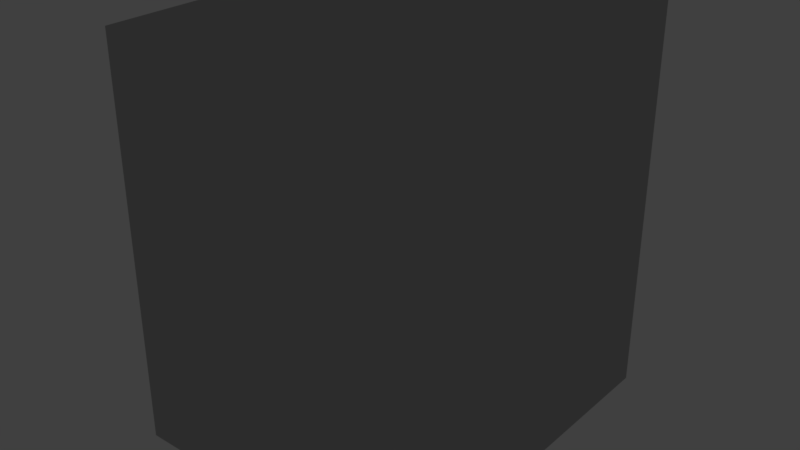 # Source: s02_90degbend_helper_aa.blend  (saved by Blender 2.78.0; exported with 4.5.12 LTS)
import bpy
from mathutils import Matrix  # noqa: F401  (used for matrix-valued properties, if any)

bpy.ops.wm.read_factory_settings(use_empty=True)
scene = bpy.context.scene
scene.name = 'Scene'

# ---- collections
col_collection_1 = bpy.data.collections.new('Collection 1'); scene.collection.children.link(col_collection_1)

# ---- materials (node trees are filled in below, after node groups)
mat_lambert2 = bpy.data.materials.new('lambert2')
mat_lambert2.alpha_threshold = 0.0
mat_lambert2.use_transparent_shadow = False
mat_lambert2.diffuse_color = (0.5, 0.5, 0.5, 1.0)
mat_lambert2.specular_color = (0.25, 0.25, 0.25)
mat_lambert2.roughness = 0.5
mat_lambert1 = bpy.data.materials.new('lambert1')
mat_lambert1.alpha_threshold = 0.0
mat_lambert1.use_transparent_shadow = False
mat_lambert1.diffuse_color = (0.5, 0.5, 0.5, 1.0)
mat_lambert1.roughness = 0.5

# ---- material node trees

# ---- world
world_world = bpy.data.worlds.new('World'); scene.world = world_world
world_world.color = (0.05088, 0.05088, 0.05088)
world_world.use_sun_shadow = False
world_world.sun_shadow_jitter_overblur = 0.0
world_world.cycles.sampling_method = 'MANUAL'

# ---- cameras
cam_wpend = bpy.data.cameras.new('WPEnd')
cam_wpend.clip_end = 6000.0
cam_wpend.lens = 35.0
cam_wpend.sensor_width = 36.0
cam_wpend.sensor_height = 24.0
cam_wpend.ortho_scale = 1.0
cam_wpend.dof.focus_distance = 0.0
cam_wpend.dof.aperture_fstop = 128.0
cam_wpend.dof.aperture_blades = 6

# ---- lights
light_pl1 = bpy.data.lights.new('PL1', 'POINT')
light_pl1.color = (0.0, 0.0, 1.0)
light_pl1.transmission_factor = 0.0
light_pl1.energy = 50.0
light_pl1.shadow_buffer_clip_start = 0.5
light_pl1.shadow_soft_size = 0.1
light_pl1.shadow_maximum_resolution = 0.006
light_pl1.use_absolute_resolution = True
light_pl0 = bpy.data.lights.new('PL0', 'POINT')
light_pl0.color = (1.0, 0.0, 0.0)
light_pl0.transmission_factor = 0.0
light_pl0.energy = 50.0
light_pl0.shadow_buffer_clip_start = 0.5
light_pl0.shadow_soft_size = 0.1
light_pl0.shadow_maximum_resolution = 0.006
light_pl0.use_absolute_resolution = True

# ---- meshes
me_cm = bpy.data.meshes.new('CM')
me_cm.from_pydata([(-19.0, -1.227e-05, 4.982e-05), (-18.07, 5.871, 4.783e-05), (-15.37, 11.17, 4.587e-05), (-11.17, 15.37, 4.413e-05), (-5.871, 18.07, 4.279e-05), (-1.831e-06, 19.0, 4.197e-05), (5.871, 18.07, 4.176e-05), (11.17, 15.37, 4.218e-05), (15.37, 11.17, 4.318e-05), (18.07, 5.871, 4.467e-05), (19.0, -1.044e-05, 4.65e-05), (18.07, -5.871, 4.849e-05), (15.37, -11.17, 5.046e-05), (11.17, -15.37, 5.219e-05), (5.871, -18.07, 5.354e-05), (1.831e-06, -19.0, 5.435e-05), (-5.871, -18.07, 5.456e-05), (-11.17, -15.37, 5.415e-05), (-15.37, -11.17, 5.314e-05), (-18.07, -5.871, 5.165e-05), (5.871, -18.07, 2.0), (2.006e-06, -19.0, 2.0), (-5.871, -18.07, 2.0), (-11.17, -15.37, 2.0), (-15.37, -11.17, 2.0), (-18.07, -5.871, 2.0), (-19.0, -1.162e-05, 2.0), (-18.07, 5.871, 2.0), (-15.37, 11.17, 2.0), (-11.17, 15.37, 2.0), (-5.871, 18.07, 2.0), (-1.656e-06, 19.0, 2.0), (5.871, 18.07, 2.0), (11.17, 15.37, 2.0), (15.37, 11.17, 2.0), (18.07, 5.871, 2.0), (19.0, -9.791e-06, 2.0), (18.07, -5.871, 2.0), (15.37, -11.17, 2.0), (11.17, -15.37, 2.0), (-19.0, 30.86, 32.02), (-18.07, 30.86, 26.14), (-15.37, 30.86, 20.85), (-11.17, 30.86, 16.64), (-5.871, 30.86, 13.95), (-6.932e-07, 30.86, 13.02), (5.871, 30.86, 13.95), (11.17, 30.86, 16.64), (15.37, 30.86, 20.85), (18.07, 30.86, 26.14), (19.0, 30.86, 32.02), (18.07, 30.86, 37.89), (15.37, 30.86, 43.18), (11.17, 30.86, 47.39), (5.871, 30.86, 50.09), (6.291e-06, 30.86, 51.02), (-5.871, 30.86, 50.09), (-11.17, 30.86, 47.39), (-15.37, 30.86, 43.18), (-18.07, 30.86, 37.89), (-19.0, 32.85, 32.02), (-18.07, 32.85, 26.14), (-15.37, 32.85, 20.85), (-11.17, 32.85, 16.64), (-5.871, 32.85, 13.95), (-6.932e-07, 32.85, 13.02), (5.871, 32.85, 13.95), (11.17, 32.85, 16.64), (15.37, 32.85, 20.85), (18.07, 32.85, 26.14), (19.0, 32.85, 32.02), (18.07, 32.85, 37.89), (15.37, 32.85, 43.18), (11.17, 32.85, 47.39), (5.871, 32.85, 50.09), (6.291e-06, 32.85, 51.02), (-5.871, 32.85, 50.09), (-11.17, 32.85, 47.39), (-15.37, 32.85, 43.18), (-18.07, 32.85, 37.89), (5.871, 19.01, 6.65), (11.17, 16.53, 7.7), (15.37, 12.65, 9.336), (18.07, 7.775, 11.4), (19.0, 2.367, 13.68), (18.07, -3.041, 15.97), (15.37, -7.92, 18.03), (11.17, -11.79, 19.67), (5.871, -14.28, 20.72), (3.674e-06, -15.13, 21.08), (-5.871, -14.28, 20.72), (-11.17, -11.79, 19.67), (-15.37, -7.92, 18.03), (-18.07, -3.041, 15.97), (-19.0, 2.367, 13.68), (-18.07, 7.775, 11.4), (-15.37, 12.65, 9.336), (-11.17, 16.53, 7.7), (-5.871, 19.01, 6.65), (-1.281e-06, 19.87, 6.288), (5.871, 21.69, 10.57), (11.17, 19.81, 12.5), (15.37, 16.88, 15.52), (18.07, 13.19, 19.31), (19.0, 9.095, 23.52), (18.07, 5.002, 27.73), (15.37, 1.311, 31.53), (11.17, -1.619, 34.55), (5.871, -3.5, 36.48), (5.079e-06, -4.148, 37.15), (-5.871, -3.5, 36.48), (-11.17, -1.619, 34.55), (-15.37, 1.311, 31.53), (-18.07, 5.002, 27.73), (-19.0, 9.095, 23.52), (-18.07, 13.19, 19.31), (-15.37, 16.88, 15.52), (-11.17, 19.81, 12.5), (-5.871, 21.69, 10.57), (-9.657e-07, 22.34, 9.899), (5.871, 25.68, 13.13), (11.17, 24.7, 15.65), (15.37, 23.18, 19.56), (18.07, 21.25, 24.5), (19.0, 19.12, 29.97), (18.07, 16.99, 35.44), (15.37, 15.07, 40.38), (11.17, 13.54, 44.29), (5.871, 12.56, 46.81), (5.999e-06, 12.23, 47.67), (-5.871, 12.56, 46.81), (-11.17, 13.54, 44.29), (-15.37, 15.07, 40.38), (-18.07, 16.99, 35.44), (-19.0, 19.12, 29.97), (-18.07, 21.25, 24.5), (-15.37, 23.18, 19.56), (-11.17, 24.7, 15.65), (-5.871, 25.68, 13.13), (-7.589e-07, 26.02, 12.26)], [], [(21, 20, 14, 15), (22, 21, 15, 16), (23, 22, 16, 17), (24, 23, 17, 18), (25, 24, 18, 19), (26, 25, 19, 0), (27, 26, 0, 1), (28, 27, 1, 2), (29, 28, 2, 3), (30, 29, 3, 4), (31, 30, 4, 5), (32, 31, 5, 6), (33, 32, 6, 7), (34, 33, 7, 8), (35, 34, 8, 9), (36, 35, 9, 10), (37, 36, 10, 11), (38, 37, 11, 12), (39, 38, 12, 13), (20, 39, 13, 14), (41, 40, 134, 135), (42, 41, 135, 136), (43, 42, 136, 137), (44, 43, 137, 138), (45, 44, 138, 139), (46, 45, 139, 120), (47, 46, 120, 121), (48, 47, 121, 122), (49, 48, 122, 123), (50, 49, 123, 124), (51, 50, 124, 125), (52, 51, 125, 126), (53, 52, 126, 127), (54, 53, 127, 128), (55, 54, 128, 129), (56, 55, 129, 130), (57, 56, 130, 131), (58, 57, 131, 132), (59, 58, 132, 133), (40, 59, 133, 134), (55, 75, 74, 54), (56, 76, 75, 55), (57, 77, 76, 56), (58, 78, 77, 57), (59, 79, 78, 58), (40, 60, 79, 59), (41, 61, 60, 40), (42, 62, 61, 41), (43, 63, 62, 42), (44, 64, 63, 43), (45, 65, 64, 44), (46, 66, 65, 45), (47, 67, 66, 46), (48, 68, 67, 47), (49, 69, 68, 48), (50, 70, 69, 49), (51, 71, 70, 50), (52, 72, 71, 51), (53, 73, 72, 52), (54, 74, 73, 53), (81, 80, 32, 33), (82, 81, 33, 34), (83, 82, 34, 35), (84, 83, 35, 36), (85, 84, 36, 37), (86, 85, 37, 38), (87, 86, 38, 39), (88, 87, 39, 20), (89, 88, 20, 21), (90, 89, 21, 22), (91, 90, 22, 23), (92, 91, 23, 24), (93, 92, 24, 25), (94, 93, 25, 26), (95, 94, 26, 27), (96, 95, 27, 28), (97, 96, 28, 29), (98, 97, 29, 30), (99, 98, 30, 31), (80, 99, 31, 32), (101, 100, 80, 81), (102, 101, 81, 82), (103, 102, 82, 83), (104, 103, 83, 84), (105, 104, 84, 85), (106, 105, 85, 86), (107, 106, 86, 87), (108, 107, 87, 88), (109, 108, 88, 89), (110, 109, 89, 90), (111, 110, 90, 91), (112, 111, 91, 92), (113, 112, 92, 93), (114, 113, 93, 94), (115, 114, 94, 95), (116, 115, 95, 96), (117, 116, 96, 97), (118, 117, 97, 98), (119, 118, 98, 99), (100, 119, 99, 80), (121, 120, 100, 101), (122, 121, 101, 102), (123, 122, 102, 103), (124, 123, 103, 104), (125, 124, 104, 105), (126, 125, 105, 106), (127, 126, 106, 107), (128, 127, 107, 108), (129, 128, 108, 109), (130, 129, 109, 110), (131, 130, 110, 111), (132, 131, 111, 112), (133, 132, 112, 113), (134, 133, 113, 114), (135, 134, 114, 115), (136, 135, 115, 116), (137, 136, 116, 117), (138, 137, 117, 118), (139, 138, 118, 119), (120, 139, 119, 100)])
me_cm.polygons.foreach_set('use_smooth', [True] * 120)
_k = set([(0, 1), (0, 19), (1, 2), (2, 3), (3, 4), (4, 5), (5, 6), (6, 7), (7, 8), (8, 9), (9, 10), (10, 11), (11, 12), (12, 13), (13, 14), (14, 15), (15, 16), (16, 17), (17, 18), (18, 19), (60, 61), (60, 79), (61, 62), (62, 63), (63, 64), (64, 65), (65, 66), (66, 67), (67, 68), (68, 69), (69, 70), (70, 71), (71, 72), (72, 73), (73, 74), (74, 75), (75, 76), (76, 77), (77, 78), (78, 79)])
me_cm.attributes.new('sharp_edge', 'BOOLEAN', 'EDGE').data.foreach_set('value', [ (min(e.vertices), max(e.vertices)) in _k for e in me_cm.edges])
_uv = me_cm.uv_layers.new(name='map1')
_uv.uv.foreach_set('vector', [0.75, 0.875, 0.7, 0.875, 0.7, 0.75, 0.75, 0.75, 0.8, 0.875, 0.75, 0.875, 0.75, 0.75, 0.8, 0.75, 0.85, 0.875, 0.8, 0.875, 0.8, 0.75, 0.85, 0.75, 0.9, 0.875, 0.85, 0.875, 0.85, 0.75, 0.9, 0.75, 0.95, 0.875, 0.9, 0.875, 0.9, 0.75, 0.95, 0.75, 1.0, 0.875, 0.95, 0.875, 0.95, 0.75, 1.0, 0.75, 0.05, 0.875, 0.0, 0.875, 0.0, 0.75, 0.05, 0.75, 0.1, 0.875, 0.05, 0.875, 0.05, 0.75, 0.1, 0.75, 0.15, 0.875, 0.1, 0.875, 0.1, 0.75, 0.15, 0.75, 0.2, 0.875, 0.15, 0.875, 0.15, 0.75, 0.2, 0.75, 0.25, 0.875, 0.2, 0.875, 0.2, 0.75, 0.25, 0.75, 0.3, 0.875, 0.25, 0.875, 0.25, 0.75, 0.3, 0.75, 0.35, 0.875, 0.3, 0.875, 0.3, 0.75, 0.35, 0.75, 0.4, 0.875, 0.35, 0.875, 0.35, 0.75, 0.4, 0.75, 0.45, 0.875, 0.4, 0.875, 0.4, 0.75, 0.45, 0.75, 0.5, 0.875, 0.45, 0.875, 0.45, 0.75, 0.5, 0.75, 0.55, 0.875, 0.5, 0.875, 0.5, 0.75, 0.55, 0.75, 0.6, 0.875, 0.55, 0.875, 0.55, 0.75, 0.6, 0.75, 0.65, 0.875, 0.6, 0.875, 0.6, 0.75, 0.65, 0.75, 0.7, 0.875, 0.65, 0.875, 0.65, 0.75, 0.7, 0.75, 0.05, 1.0, 0.0, 1.0, 0.0, 0.9375, 0.05, 0.9375, 0.1, 1.0, 0.05, 1.0, 0.05, 0.9375, 0.1, 0.9375, 0.15, 1.0, 0.1, 1.0, 0.1, 0.9375, 0.15, 0.9375, 0.2, 1.0, 0.15, 1.0, 0.15, 0.9375, 0.2, 0.9375, 0.25, 1.0, 0.2, 1.0, 0.2, 0.9375, 0.25, 0.9375, 0.3, 1.0, 0.25, 1.0, 0.25, 0.9375, 0.3, 0.9375, 0.35, 1.0, 0.3, 1.0, 0.3, 0.9375, 0.35, 0.9375, 0.4, 1.0, 0.35, 1.0, 0.35, 0.9375, 0.4, 0.9375, 0.45, 1.0, 0.4, 1.0, 0.4, 0.9375, 0.45, 0.9375, 0.5, 1.0, 0.45, 1.0, 0.45, 0.9375, 0.5, 0.9375, 0.55, 1.0, 0.5, 1.0, 0.5, 0.9375, 0.55, 0.9375, 0.6, 1.0, 0.55, 1.0, 0.55, 0.9375, 0.6, 0.9375, 0.65, 1.0, 0.6, 1.0, 0.6, 0.9375, 0.65, 0.9375, 0.7, 1.0, 0.65, 1.0, 0.65, 0.9375, 0.7, 0.9375, 0.75, 1.0, 0.7, 1.0, 0.7, 0.9375, 0.75, 0.9375, 0.8, 1.0, 0.75, 1.0, 0.75, 0.9375, 0.8, 0.9375, 0.85, 1.0, 0.8, 1.0, 0.8, 0.9375, 0.85, 0.9375, 0.9, 1.0, 0.85, 1.0, 0.85, 0.9375, 0.9, 0.9375, 0.95, 1.0, 0.9, 1.0, 0.9, 0.9375, 0.95, 0.9375, 1.0, 1.0, 0.95, 1.0, 0.95, 0.9375, 1.0, 0.9375, 0.75, 0.875, 0.75, 0.75, 0.7, 0.75, 0.7, 0.875, 0.8, 0.875, 0.8, 0.75, 0.75, 0.75, 0.75, 0.875, 0.85, 0.875, 0.85, 0.75, 0.8, 0.75, 0.8, 0.875, 0.9, 0.875, 0.9, 0.75, 0.85, 0.75, 0.85, 0.875, 0.95, 0.875, 0.95, 0.75, 0.9, 0.75, 0.9, 0.875, 1.0, 0.875, 1.0, 0.75, 0.95, 0.75, 0.95, 0.875, 0.05, 0.875, 0.05, 0.75, 0.0, 0.75, 0.0, 0.875, 0.1, 0.875, 0.1, 0.75, 0.05, 0.75, 0.05, 0.875, 0.15, 0.875, 0.15, 0.75, 0.1, 0.75, 0.1, 0.875, 0.2, 0.875, 0.2, 0.75, 0.15, 0.75, 0.15, 0.875, 0.25, 0.875, 0.25, 0.75, 0.2, 0.75, 0.2, 0.875, 0.3, 0.875, 0.3, 0.75, 0.25, 0.75, 0.25, 0.875, 0.35, 0.875, 0.35, 0.75, 0.3, 0.75, 0.3, 0.875, 0.4, 0.875, 0.4, 0.75, 0.35, 0.75, 0.35, 0.875, 0.45, 0.875, 0.45, 0.75, 0.4, 0.75, 0.4, 0.875, 0.5, 0.875, 0.5, 0.75, 0.45, 0.75, 0.45, 0.875, 0.55, 0.875, 0.55, 0.75, 0.5, 0.75, 0.5, 0.875, 0.6, 0.875, 0.6, 0.75, 0.55, 0.75, 0.55, 0.875, 0.65, 0.875, 0.65, 0.75, 0.6, 0.75, 0.6, 0.875, 0.7, 0.875, 0.7, 0.75, 0.65, 0.75, 0.65, 0.875, 0.35, 0.8125, 0.3, 0.8125, 0.3, 0.75, 0.35, 0.75, 0.4, 0.8125, 0.35, 0.8125, 0.35, 0.75, 0.4, 0.75, 0.45, 0.8125, 0.4, 0.8125, 0.4, 0.75, 0.45, 0.75, 0.5, 0.8125, 0.45, 0.8125, 0.45, 0.75, 0.5, 0.75, 0.55, 0.8125, 0.5, 0.8125, 0.5, 0.75, 0.55, 0.75, 0.6, 0.8125, 0.55, 0.8125, 0.55, 0.75, 0.6, 0.75, 0.65, 0.8125, 0.6, 0.8125, 0.6, 0.75, 0.65, 0.75, 0.7, 0.8125, 0.65, 0.8125, 0.65, 0.75, 0.7, 0.75, 0.75, 0.8125, 0.7, 0.8125, 0.7, 0.75, 0.75, 0.75, 0.8, 0.8125, 0.75, 0.8125, 0.75, 0.75, 0.8, 0.75, 0.85, 0.8125, 0.8, 0.8125, 0.8, 0.75, 0.85, 0.75, 0.9, 0.8125, 0.85, 0.8125, 0.85, 0.75, 0.9, 0.75, 0.95, 0.8125, 0.9, 0.8125, 0.9, 0.75, 0.95, 0.75, 1.0, 0.8125, 0.95, 0.8125, 0.95, 0.75, 1.0, 0.75, 0.05, 0.8125, 0.0, 0.8125, 0.0, 0.75, 0.05, 0.75, 0.1, 0.8125, 0.05, 0.8125, 0.05, 0.75, 0.1, 0.75, 0.15, 0.8125, 0.1, 0.8125, 0.1, 0.75, 0.15, 0.75, 0.2, 0.8125, 0.15, 0.8125, 0.15, 0.75, 0.2, 0.75, 0.25, 0.8125, 0.2, 0.8125, 0.2, 0.75, 0.25, 0.75, 0.3, 0.8125, 0.25, 0.8125, 0.25, 0.75, 0.3, 0.75, 0.35, 0.875, 0.3, 0.875, 0.3, 0.8125, 0.35, 0.8125, 0.4, 0.875, 0.35, 0.875, 0.35, 0.8125, 0.4, 0.8125, 0.45, 0.875, 0.4, 0.875, 0.4, 0.8125, 0.45, 0.8125, 0.5, 0.875, 0.45, 0.875, 0.45, 0.8125, 0.5, 0.8125, 0.55, 0.875, 0.5, 0.875, 0.5, 0.8125, 0.55, 0.8125, 0.6, 0.875, 0.55, 0.875, 0.55, 0.8125, 0.6, 0.8125, 0.65, 0.875, 0.6, 0.875, 0.6, 0.8125, 0.65, 0.8125, 0.7, 0.875, 0.65, 0.875, 0.65, 0.8125, 0.7, 0.8125, 0.75, 0.875, 0.7, 0.875, 0.7, 0.8125, 0.75, 0.8125, 0.8, 0.875, 0.75, 0.875, 0.75, 0.8125, 0.8, 0.8125, 0.85, 0.875, 0.8, 0.875, 0.8, 0.8125, 0.85, 0.8125, 0.9, 0.875, 0.85, 0.875, 0.85, 0.8125, 0.9, 0.8125, 0.95, 0.875, 0.9, 0.875, 0.9, 0.8125, 0.95, 0.8125, 1.0, 0.875, 0.95, 0.875, 0.95, 0.8125, 1.0, 0.8125, 0.05, 0.875, 0.0, 0.875, 0.0, 0.8125, 0.05, 0.8125, 0.1, 0.875, 0.05, 0.875, 0.05, 0.8125, 0.1, 0.8125, 0.15, 0.875, 0.1, 0.875, 0.1, 0.8125, 0.15, 0.8125, 0.2, 0.875, 0.15, 0.875, 0.15, 0.8125, 0.2, 0.8125, 0.25, 0.875, 0.2, 0.875, 0.2, 0.8125, 0.25, 0.8125, 0.3, 0.875, 0.25, 0.875, 0.25, 0.8125, 0.3, 0.8125, 0.35, 0.9375, 0.3, 0.9375, 0.3, 0.875, 0.35, 0.875, 0.4, 0.9375, 0.35, 0.9375, 0.35, 0.875, 0.4, 0.875, 0.45, 0.9375, 0.4, 0.9375, 0.4, 0.875, 0.45, 0.875, 0.5, 0.9375, 0.45, 0.9375, 0.45, 0.875, 0.5, 0.875, 0.55, 0.9375, 0.5, 0.9375, 0.5, 0.875, 0.55, 0.875, 0.6, 0.9375, 0.55, 0.9375, 0.55, 0.875, 0.6, 0.875, 0.65, 0.9375, 0.6, 0.9375, 0.6, 0.875, 0.65, 0.875, 0.7, 0.9375, 0.65, 0.9375, 0.65, 0.875, 0.7, 0.875, 0.75, 0.9375, 0.7, 0.9375, 0.7, 0.875, 0.75, 0.875, 0.8, 0.9375, 0.75, 0.9375, 0.75, 0.875, 0.8, 0.875, 0.85, 0.9375, 0.8, 0.9375, 0.8, 0.875, 0.85, 0.875, 0.9, 0.9375, 0.85, 0.9375, 0.85, 0.875, 0.9, 0.875, 0.95, 0.9375, 0.9, 0.9375, 0.9, 0.875, 0.95, 0.875, 1.0, 0.9375, 0.95, 0.9375, 0.95, 0.875, 1.0, 0.875, 0.05, 0.9375, 0.0, 0.9375, 0.0, 0.875, 0.05, 0.875, 0.1, 0.9375, 0.05, 0.9375, 0.05, 0.875, 0.1, 0.875, 0.15, 0.9375, 0.1, 0.9375, 0.1, 0.875, 0.15, 0.875, 0.2, 0.9375, 0.15, 0.9375, 0.15, 0.875, 0.2, 0.875, 0.25, 0.9375, 0.2, 0.9375, 0.2, 0.875, 0.25, 0.875, 0.3, 0.9375, 0.25, 0.9375, 0.25, 0.875, 0.3, 0.875])
me_cm.materials.append(mat_lambert2)
me_cm.use_remesh_preserve_volume = False
me_cm.use_remesh_preserve_attributes = False
me_cm.use_mirror_vertex_groups = False
me_cm.update()
me_cm.normals_split_custom_set([tuple(v) for v in zip(*[iter([2.66e-06, 1.0, 7.443e-06, -0.309, 0.9511, -1.49e-08, -0.309, 0.9511, 0.0, -6.723e-08, 1.0, 0.0, 0.309, 0.9511, 5.215e-08, 2.66e-06, 1.0, 7.443e-06, -6.723e-08, 1.0, 0.0, 0.309, 0.9511, 0.0, 0.5878, 0.809, 2.026e-05, 0.309, 0.9511, 5.215e-08, 0.309, 0.9511, 0.0, 0.5878, 0.809, -1.624e-07, 0.809, 0.5878, -1.65e-05, 0.5878, 0.809, 2.026e-05, 0.5878, 0.809, -1.624e-07, 0.809, 0.5878, -3.249e-07, 0.9511, 0.309, -1.818e-06, 0.809, 0.5878, -1.65e-05, 0.809, 0.5878, -3.249e-07, 0.9511, 0.309, -1.827e-07, 1.0, -1.008e-06, 4.279e-07, 0.9511, 0.309, -1.818e-06, 0.9511, 0.309, -1.827e-07, 1.0, 2.209e-07, 1.015e-08, 0.9511, -0.309, 1.907e-05, 1.0, -1.008e-06, 4.279e-07, 1.0, 2.209e-07, 1.015e-08, 0.9511, -0.309, 1.117e-07, 0.809, -0.5878, 1.544e-05, 0.9511, -0.309, 1.907e-05, 0.9511, -0.309, 1.117e-07, 0.809, -0.5878, 2.436e-07, 0.5878, -0.809, 1.148e-05, 0.809, -0.5878, 1.544e-05, 0.809, -0.5878, 2.436e-07, 0.5878, -0.809, 1.624e-07, 0.309, -0.9511, 1.486e-05, 0.5878, -0.809, 1.148e-05, 0.5878, -0.809, 1.624e-07, 0.309, -0.9511, 3.249e-07, 9.482e-06, -1.0, 1.742e-05, 0.309, -0.9511, 1.486e-05, 0.309, -0.9511, 3.249e-07, 5.283e-08, -1.0, 1.832e-13, -0.309, -0.9511, 1.448e-05, 9.482e-06, -1.0, 1.742e-05, 5.283e-08, -1.0, 1.832e-13, -0.309, -0.9511, -3.249e-07, -0.5878, -0.809, 1.202e-05, -0.309, -0.9511, 1.448e-05, -0.309, -0.9511, -3.249e-07, -0.5878, -0.809, 1.624e-07, -0.809, -0.5878, 1.501e-05, -0.5878, -0.809, 1.202e-05, -0.5878, -0.809, 1.624e-07, -0.809, -0.5878, 2.436e-07, -0.9511, -0.309, 1.774e-05, -0.809, -0.5878, 1.501e-05, -0.809, -0.5878, 2.436e-07, -0.9511, -0.309, 1.015e-07, -1.0, -9.192e-07, 7.558e-07, -0.9511, -0.309, 1.774e-05, -0.9511, -0.309, 1.015e-07, -1.0, 1.921e-07, -7.557e-14, -0.9511, 0.309, -3.424e-06, -1.0, -9.192e-07, 7.558e-07, -1.0, 1.921e-07, -7.557e-14, -0.9511, 0.309, -1.827e-07, -0.809, 0.5878, -1.619e-05, -0.9511, 0.309, -3.424e-06, -0.9511, 0.309, -1.827e-07, -0.809, 0.5878, -3.249e-07, -0.5878, 0.809, 1.976e-05, -0.809, 0.5878, -1.619e-05, -0.809, 0.5878, -3.249e-07, -0.5878, 0.809, -1.624e-07, -0.309, 0.9511, -1.49e-08, -0.5878, 0.809, 1.976e-05, -0.5878, 0.809, -1.624e-07, -0.309, 0.9511, 0.0, 0.9592, -0.04755, 0.2786, 0.9995, 0.005644, -0.03127, 0.9994, 0.01258, -0.03196, 0.9616, -0.09872, 0.256, 0.8219, -0.09382, 0.5619, 0.9592, -0.04755, 0.2786, 0.9616, -0.09872, 0.256, 0.8292, -0.1991, 0.5223, 0.601, -0.1281, 0.7889, 0.8219, -0.09382, 0.5619, 0.8292, -0.1991, 0.5223, 0.6115, -0.2779, 0.7408, 0.3176, -0.1479, 0.9366, 0.601, -0.1281, 0.7889, 0.6115, -0.2779, 0.7408, 0.3258, -0.3275, 0.8869, -2.359e-06, -0.1541, 0.9881, 0.3176, -0.1479, 0.9366, 0.3258, -0.3275, 0.8869, 7.243e-08, -0.3443, 0.9389, -0.3177, -0.148, 0.9366, -2.359e-06, -0.1541, 0.9881, 7.243e-08, -0.3443, 0.9389, -0.3258, -0.3275, 0.8869, -0.601, -0.1281, 0.7889, -0.3177, -0.148, 0.9366, -0.3258, -0.3275, 0.8869, -0.6115, -0.2779, 0.7408, -0.8219, -0.09382, 0.5619, -0.601, -0.1281, 0.7889, -0.6115, -0.2779, 0.7408, -0.8292, -0.1991, 0.5223, -0.9592, -0.04755, 0.2786, -0.8219, -0.09382, 0.5619, -0.8292, -0.1991, 0.5223, -0.9616, -0.09872, 0.256, -0.9995, 0.00564, -0.03127, -0.9592, -0.04755, 0.2786, -0.9616, -0.09872, 0.256, -0.9994, 0.01268, -0.03192, -0.9402, 0.05929, -0.3355, -0.9995, 0.00564, -0.03127, -0.9994, 0.01268, -0.03192, -0.9413, 0.1236, -0.3143, -0.7902, 0.1073, -0.6033, -0.9402, 0.05929, -0.3355, -0.9413, 0.1236, -0.3143, -0.7944, 0.2228, -0.565, -0.5679, 0.1447, -0.8103, -0.7902, 0.1073, -0.6033, -0.7944, 0.2228, -0.565, -0.5738, 0.3011, -0.7617, -0.2964, 0.1683, -0.9401, -0.5679, 0.1447, -0.8103, -0.5738, 0.3011, -0.7617, -0.3006, 0.3509, -0.8868, 5.071e-06, 0.1764, -0.9843, -0.2964, 0.1683, -0.9401, -0.3006, 0.3509, -0.8868, -6.233e-08, 0.368, -0.9298, 0.2963, 0.1684, -0.9401, 5.071e-06, 0.1764, -0.9843, -6.233e-08, 0.368, -0.9298, 0.3006, 0.3509, -0.8868, 0.5679, 0.1447, -0.8103, 0.2963, 0.1684, -0.9401, 0.3006, 0.3509, -0.8868, 0.5738, 0.3011, -0.7617, 0.7902, 0.1073, -0.6033, 0.5679, 0.1447, -0.8103, 0.5738, 0.3011, -0.7617, 0.7944, 0.2228, -0.565, 0.9402, 0.05933, -0.3356, 0.7902, 0.1073, -0.6033, 0.7944, 0.2228, -0.565, 0.9413, 0.1236, -0.3143, 0.9995, 0.005644, -0.03127, 0.9402, 0.05933, -0.3356, 0.9413, 0.1236, -0.3143, 0.9994, 0.01258, -0.03196, 5.071e-06, 0.1764, -0.9843, 0.0, 0.0, -1.0, -0.309, 0.0, -0.9511, -0.2964, 0.1683, -0.9401, 0.2963, 0.1684, -0.9401, 0.309, 0.0, -0.9511, 0.0, 0.0, -1.0, 5.071e-06, 0.1764, -0.9843, 0.5679, 0.1447, -0.8103, 0.5878, 0.0, -0.809, 0.309, 0.0, -0.9511, 0.2963, 0.1684, -0.9401, 0.7902, 0.1073, -0.6033, 0.809, 0.0, -0.5878, 0.5878, 0.0, -0.809, 0.5679, 0.1447, -0.8103, 0.9402, 0.05933, -0.3356, 0.9511, 0.0, -0.309, 0.809, 0.0, -0.5878, 0.7902, 0.1073, -0.6033, 0.9995, 0.005644, -0.03127, 1.0, 3.259e-07, -4.61e-07, 0.9511, 0.0, -0.309, 0.9402, 0.05933, -0.3356, 0.9592, -0.04755, 0.2786, 0.9511, 9.892e-07, 0.309, 1.0, 3.259e-07, -4.61e-07, 0.9995, 0.005644, -0.03127, 0.8219, -0.09382, 0.5619, 0.809, 5.515e-07, 0.5878, 0.9511, 9.892e-07, 0.309, 0.9592, -0.04755, 0.2786, 0.601, -0.1281, 0.7889, 0.5878, 5.122e-08, 0.809, 0.809, 5.515e-07, 0.5878, 0.8219, -0.09382, 0.5619, 0.3176, -0.1479, 0.9366, 0.309, 3.969e-07, 0.9511, 0.5878, 5.122e-08, 0.809, 0.601, -0.1281, 0.7889, -2.359e-06, -0.1541, 0.9881, 1.729e-07, 2.34e-07, 1.0, 0.309, 3.969e-07, 0.9511, 0.3176, -0.1479, 0.9366, -0.3177, -0.148, 0.9366, -0.309, 0.0, 0.9511, 1.729e-07, 2.34e-07, 1.0, -2.359e-06, -0.1541, 0.9881, -0.601, -0.1281, 0.7889, -0.5878, 0.0, 0.809, -0.309, 0.0, 0.9511, -0.3177, -0.148, 0.9366, -0.8219, -0.09382, 0.5619, -0.809, 0.0, 0.5878, -0.5878, 0.0, 0.809, -0.601, -0.1281, 0.7889, -0.9592, -0.04755, 0.2786, -0.9511, 0.0, 0.309, -0.809, 0.0, 0.5878, -0.8219, -0.09382, 0.5619, -0.9995, 0.00564, -0.03127, -1.0, 0.0, 2.641e-07, -0.9511, 0.0, 0.309, -0.9592, -0.04755, 0.2786, -0.9402, 0.05929, -0.3355, -0.9511, 0.0, -0.309, -1.0, 0.0, 2.641e-07, -0.9995, 0.00564, -0.03127, -0.7902, 0.1073, -0.6033, -0.809, 0.0, -0.5878, -0.9511, 0.0, -0.309, -0.9402, 0.05929, -0.3355, -0.5679, 0.1447, -0.8103, -0.5878, 0.0, -0.809, -0.809, 0.0, -0.5878, -0.7902, 0.1073, -0.6033, -0.2964, 0.1683, -0.9401, -0.309, 0.0, -0.9511, -0.5878, 0.0, -0.809, -0.5679, 0.1447, -0.8103, -0.6113, -0.729, 0.308, -0.3257, -0.8709, 0.368, -0.309, -0.9511, 1.448e-05, -0.5878, -0.809, 1.202e-05, -0.8292, -0.5149, 0.2176, -0.6113, -0.729, 0.308, -0.5878, -0.809, 1.202e-05, -0.809, -0.5878, 1.501e-05, -0.9617, -0.2525, 0.1067, -0.8292, -0.5149, 0.2176, -0.809, -0.5878, 1.501e-05, -0.9511, -0.309, 1.774e-05, -0.9994, 0.03219, -0.0136, -0.9617, -0.2525, 0.1067, -0.9511, -0.309, 1.774e-05, -1.0, -9.192e-07, 7.558e-07, -0.941, 0.3117, -0.1317, -0.9994, 0.03219, -0.0136, -1.0, -9.192e-07, 7.558e-07, -0.9511, 0.309, -3.424e-06, -0.7939, 0.5601, -0.2367, -0.941, 0.3117, -0.1317, -0.9511, 0.309, -3.424e-06, -0.809, 0.5878, -1.619e-05, -0.5733, 0.7548, -0.3189, -0.7939, 0.5601, -0.2367, -0.809, 0.5878, -1.619e-05, -0.5878, 0.809, 1.976e-05, -0.3002, 0.8787, -0.3713, -0.5733, 0.7548, -0.3189, -0.5878, 0.809, 1.976e-05, -0.309, 0.9511, -1.49e-08, -4.247e-08, 0.9211, -0.3892, -0.3002, 0.8787, -0.3713, -0.309, 0.9511, -1.49e-08, 2.66e-06, 1.0, 7.443e-06, 0.3003, 0.8786, -0.3713, -4.247e-08, 0.9211, -0.3892, 2.66e-06, 1.0, 7.443e-06, 0.309, 0.9511, 5.215e-08, 0.5733, 0.7548, -0.3189, 0.3003, 0.8786, -0.3713, 0.309, 0.9511, 5.215e-08, 0.5878, 0.809, 2.026e-05, 0.7939, 0.5601, -0.2367, 0.5733, 0.7548, -0.3189, 0.5878, 0.809, 2.026e-05, 0.809, 0.5878, -1.65e-05, 0.941, 0.3117, -0.1317, 0.7939, 0.5601, -0.2367, 0.809, 0.5878, -1.65e-05, 0.9511, 0.309, -1.818e-06, 0.9994, 0.03219, -0.0136, 0.941, 0.3117, -0.1317, 0.9511, 0.309, -1.818e-06, 1.0, -1.008e-06, 4.279e-07, 0.9617, -0.2525, 0.1067, 0.9994, 0.03219, -0.0136, 1.0, -1.008e-06, 4.279e-07, 0.9511, -0.309, 1.907e-05, 0.8291, -0.515, 0.2176, 0.9617, -0.2525, 0.1067, 0.9511, -0.309, 1.907e-05, 0.809, -0.5878, 1.544e-05, 0.6113, -0.729, 0.308, 0.8291, -0.515, 0.2176, 0.809, -0.5878, 1.544e-05, 0.5878, -0.809, 1.148e-05, 0.3256, -0.8709, 0.368, 0.6113, -0.729, 0.308, 0.5878, -0.809, 1.148e-05, 0.309, -0.9511, 1.486e-05, 8.885e-08, -0.9211, 0.3892, 0.3256, -0.8709, 0.368, 0.309, -0.9511, 1.486e-05, 9.482e-06, -1.0, 1.742e-05, -0.3257, -0.8709, 0.368, 8.885e-08, -0.9211, 0.3892, 9.482e-06, -1.0, 1.742e-05, -0.309, -0.9511, 1.448e-05, -0.6113, -0.5516, 0.5675, -0.3257, -0.659, 0.678, -0.3257, -0.8709, 0.368, -0.6113, -0.729, 0.308, -0.8292, -0.3896, 0.4009, -0.6113, -0.5516, 0.5675, -0.6113, -0.729, 0.308, -0.8292, -0.5149, 0.2176, -0.9617, -0.1911, 0.1966, -0.8292, -0.3896, 0.4009, -0.8292, -0.5149, 0.2176, -0.9617, -0.2525, 0.1067, -0.9994, 0.02436, -0.02506, -0.9617, -0.1911, 0.1966, -0.9617, -0.2525, 0.1067, -0.9994, 0.03219, -0.0136, -0.941, 0.2359, -0.2427, -0.9994, 0.02436, -0.02506, -0.9994, 0.03219, -0.0136, -0.941, 0.3117, -0.1317, -0.7939, 0.4238, -0.436, -0.941, 0.2359, -0.2427, -0.941, 0.3117, -0.1317, -0.7939, 0.5601, -0.2367, -0.5733, 0.5711, -0.5875, -0.7939, 0.4238, -0.436, -0.7939, 0.5601, -0.2367, -0.5733, 0.7548, -0.3189, -0.3002, 0.6648, -0.684, -0.5733, 0.5711, -0.5875, -0.5733, 0.7548, -0.3189, -0.3002, 0.8787, -0.3713, -4.746e-08, 0.697, -0.7171, -0.3002, 0.6648, -0.684, -0.3002, 0.8787, -0.3713, -4.247e-08, 0.9211, -0.3892, 0.3003, 0.6648, -0.684, -4.746e-08, 0.697, -0.7171, -4.247e-08, 0.9211, -0.3892, 0.3003, 0.8786, -0.3713, 0.5733, 0.5711, -0.5875, 0.3003, 0.6648, -0.684, 0.3003, 0.8786, -0.3713, 0.5733, 0.7548, -0.3189, 0.7939, 0.4238, -0.436, 0.5733, 0.5711, -0.5875, 0.5733, 0.7548, -0.3189, 0.7939, 0.5601, -0.2367, 0.941, 0.2359, -0.2427, 0.7939, 0.4238, -0.436, 0.7939, 0.5601, -0.2367, 0.941, 0.3117, -0.1317, 0.9994, 0.02437, -0.02506, 0.941, 0.2359, -0.2427, 0.941, 0.3117, -0.1317, 0.9994, 0.03219, -0.0136, 0.9617, -0.1911, 0.1966, 0.9994, 0.02437, -0.02506, 0.9994, 0.03219, -0.0136, 0.9617, -0.2525, 0.1067, 0.8292, -0.3896, 0.4009, 0.9617, -0.1911, 0.1966, 0.9617, -0.2525, 0.1067, 0.8291, -0.515, 0.2176, 0.6113, -0.5516, 0.5675, 0.8292, -0.3896, 0.4009, 0.8291, -0.515, 0.2176, 0.6113, -0.729, 0.308, 0.3257, -0.659, 0.678, 0.6113, -0.5516, 0.5675, 0.6113, -0.729, 0.308, 0.3256, -0.8709, 0.368, 4.803e-08, -0.697, 0.7171, 0.3257, -0.659, 0.678, 0.3256, -0.8709, 0.368, 8.885e-08, -0.9211, 0.3892, -0.3257, -0.659, 0.678, 4.803e-08, -0.697, 0.7171, 8.885e-08, -0.9211, 0.3892, -0.3257, -0.8709, 0.368, -0.6115, -0.2779, 0.7408, -0.3258, -0.3275, 0.8869, -0.3257, -0.659, 0.678, -0.6113, -0.5516, 0.5675, -0.8292, -0.1991, 0.5223, -0.6115, -0.2779, 0.7408, -0.6113, -0.5516, 0.5675, -0.8292, -0.3896, 0.4009, -0.9616, -0.09872, 0.256, -0.8292, -0.1991, 0.5223, -0.8292, -0.3896, 0.4009, -0.9617, -0.1911, 0.1966, -0.9994, 0.01268, -0.03192, -0.9616, -0.09872, 0.256, -0.9617, -0.1911, 0.1966, -0.9994, 0.02436, -0.02506, -0.9413, 0.1236, -0.3143, -0.9994, 0.01268, -0.03192, -0.9994, 0.02436, -0.02506, -0.941, 0.2359, -0.2427, -0.7944, 0.2228, -0.565, -0.9413, 0.1236, -0.3143, -0.941, 0.2359, -0.2427, -0.7939, 0.4238, -0.436, -0.5738, 0.3011, -0.7617, -0.7944, 0.2228, -0.565, -0.7939, 0.4238, -0.436, -0.5733, 0.5711, -0.5875, -0.3006, 0.3509, -0.8868, -0.5738, 0.3011, -0.7617, -0.5733, 0.5711, -0.5875, -0.3002, 0.6648, -0.684, -6.233e-08, 0.368, -0.9298, -0.3006, 0.3509, -0.8868, -0.3002, 0.6648, -0.684, -4.746e-08, 0.697, -0.7171, 0.3006, 0.3509, -0.8868, -6.233e-08, 0.368, -0.9298, -4.746e-08, 0.697, -0.7171, 0.3003, 0.6648, -0.684, 0.5738, 0.3011, -0.7617, 0.3006, 0.3509, -0.8868, 0.3003, 0.6648, -0.684, 0.5733, 0.5711, -0.5875, 0.7944, 0.2228, -0.565, 0.5738, 0.3011, -0.7617, 0.5733, 0.5711, -0.5875, 0.7939, 0.4238, -0.436, 0.9413, 0.1236, -0.3143, 0.7944, 0.2228, -0.565, 0.7939, 0.4238, -0.436, 0.941, 0.2359, -0.2427, 0.9994, 0.01258, -0.03196, 0.9413, 0.1236, -0.3143, 0.941, 0.2359, -0.2427, 0.9994, 0.02437, -0.02506, 0.9616, -0.09872, 0.256, 0.9994, 0.01258, -0.03196, 0.9994, 0.02437, -0.02506, 0.9617, -0.1911, 0.1966, 0.8292, -0.1991, 0.5223, 0.9616, -0.09872, 0.256, 0.9617, -0.1911, 0.1966, 0.8292, -0.3896, 0.4009, 0.6115, -0.2779, 0.7408, 0.8292, -0.1991, 0.5223, 0.8292, -0.3896, 0.4009, 0.6113, -0.5516, 0.5675, 0.3258, -0.3275, 0.8869, 0.6115, -0.2779, 0.7408, 0.6113, -0.5516, 0.5675, 0.3257, -0.659, 0.678, 7.243e-08, -0.3443, 0.9389, 0.3258, -0.3275, 0.8869, 0.3257, -0.659, 0.678, 4.803e-08, -0.697, 0.7171, -0.3258, -0.3275, 0.8869, 7.243e-08, -0.3443, 0.9389, 4.803e-08, -0.697, 0.7171, -0.3257, -0.659, 0.678])] * 3)])
me_bb0 = bpy.data.meshes.new('BB0')
me_bb0.from_pydata([(-23.09, -24.38, 53.95), (23.09, -24.38, 53.95), (-23.09, 38.1, 53.95), (23.09, 38.1, 53.95), (-23.09, 38.1, -3.674), (23.09, 38.1, -3.674), (-23.09, -24.38, -3.674), (23.09, -24.38, -3.674)], [], [(0, 1, 3, 2), (2, 3, 5, 4), (4, 5, 7, 6), (6, 7, 1, 0), (1, 7, 5, 3), (6, 0, 2, 4)])
me_bb0.polygons.foreach_set('use_smooth', [True] * 6)
_k = set([(0, 1), (0, 2), (0, 6), (1, 3), (1, 7), (2, 3), (2, 4), (3, 5), (4, 5), (4, 6), (5, 7), (6, 7)])
me_bb0.attributes.new('sharp_edge', 'BOOLEAN', 'EDGE').data.foreach_set('value', [ (min(e.vertices), max(e.vertices)) in _k for e in me_bb0.edges])
_uv = me_bb0.uv_layers.new(name='map1')
_uv.uv.foreach_set('vector', [0.375, 0.0, 0.625, 0.0, 0.625, 0.25, 0.375, 0.25, 0.375, 0.25, 0.625, 0.25, 0.625, 0.5, 0.375, 0.5, 0.375, 0.5, 0.625, 0.5, 0.625, 0.75, 0.375, 0.75, 0.375, 0.75, 0.625, 0.75, 0.625, 1.0, 0.375, 1.0, 0.625, 0.0, 0.875, 0.0, 0.875, 0.25, 0.625, 0.25, 0.125, 0.0, 0.375, 0.0, 0.375, 0.25, 0.125, 0.25])
me_bb0.materials.append(mat_lambert1)
me_bb0.use_remesh_preserve_volume = False
me_bb0.use_remesh_preserve_attributes = False
me_bb0.use_mirror_vertex_groups = False
me_bb0.update()
me_bb0.normals_split_custom_set([tuple(v) for v in zip(*[iter([0.0, 0.0, 1.0, 0.0, 0.0, 1.0, 0.0, 0.0, 1.0, 0.0, 0.0, 1.0, 0.0, 1.0, 0.0, 0.0, 1.0, 0.0, 0.0, 1.0, 0.0, 0.0, 1.0, 0.0, 0.0, 0.0, -1.0, 0.0, 0.0, -1.0, 0.0, 0.0, -1.0, 0.0, 0.0, -1.0, 0.0, -1.0, 0.0, 0.0, -1.0, 0.0, 0.0, -1.0, 0.0, 0.0, -1.0, 0.0, 1.0, 0.0, 0.0, 1.0, 0.0, 0.0, 1.0, 0.0, 0.0, 1.0, 0.0, 0.0, -1.0, 0.0, 0.0, -1.0, 0.0, 0.0, -1.0, 0.0, 0.0, -1.0, 0.0, 0.0])] * 3)])
me_wp1 = bpy.data.meshes.new('WP1')
me_wp1.from_pydata([(0.5, 18.5, 29.5), (-0.5, 18.5, 29.5), (0.5, 19.5, 29.5), (-0.5, 19.5, 29.5), (0.5, 19.5, 30.5), (-0.5, 19.5, 30.5), (0.5, 18.5, 30.5), (-0.5, 18.5, 30.5)], [], [(0, 1, 3, 2), (2, 3, 5, 4), (4, 5, 7, 6), (6, 7, 1, 0), (1, 7, 5, 3), (6, 0, 2, 4)])
me_wp1.polygons.foreach_set('use_smooth', [True] * 6)
_k = set([(0, 1), (0, 2), (0, 6), (1, 3), (1, 7), (2, 3), (2, 4), (3, 5), (4, 5), (4, 6), (5, 7), (6, 7)])
me_wp1.attributes.new('sharp_edge', 'BOOLEAN', 'EDGE').data.foreach_set('value', [ (min(e.vertices), max(e.vertices)) in _k for e in me_wp1.edges])
_uv = me_wp1.uv_layers.new(name='map1')
_uv.uv.foreach_set('vector', [0.375, 0.0, 0.625, 0.0, 0.625, 0.25, 0.375, 0.25, 0.375, 0.25, 0.625, 0.25, 0.625, 0.5, 0.375, 0.5, 0.375, 0.5, 0.625, 0.5, 0.625, 0.75, 0.375, 0.75, 0.375, 0.75, 0.625, 0.75, 0.625, 1.0, 0.375, 1.0, 0.625, 0.0, 0.875, 0.0, 0.875, 0.25, 0.625, 0.25, 0.125, 0.0, 0.375, 0.0, 0.375, 0.25, 0.125, 0.25])
me_wp1.materials.append(mat_lambert1)
me_wp1.use_remesh_preserve_volume = False
me_wp1.use_remesh_preserve_attributes = False
me_wp1.use_mirror_vertex_groups = False
me_wp1.update()
me_wp1.normals_split_custom_set([tuple(v) for v in zip(*[iter([0.0, 0.0, -1.0, 0.0, 0.0, -1.0, 0.0, 0.0, -1.0, 0.0, 0.0, -1.0, 0.0, 1.0, 0.0, 0.0, 1.0, 0.0, 0.0, 1.0, 0.0, 0.0, 1.0, 0.0, 0.0, 0.0, 1.0, 0.0, 0.0, 1.0, 0.0, 0.0, 1.0, 0.0, 0.0, 1.0, 0.0, -1.0, 0.0, 0.0, -1.0, 0.0, 0.0, -1.0, 0.0, 0.0, -1.0, 0.0, -1.0, 0.0, 0.0, -1.0, 0.0, 0.0, -1.0, 0.0, 0.0, -1.0, 0.0, 0.0, 1.0, 0.0, 0.0, 1.0, 0.0, 0.0, 1.0, 0.0, 0.0, 1.0, 0.0, 0.0])] * 3)])
me_wp0 = bpy.data.meshes.new('WP0')
me_wp0.from_pydata([(0.51, 1.5, 13.5), (-0.49, 1.5, 13.5), (0.51, 2.5, 13.5), (-0.49, 2.5, 13.5), (0.51, 2.5, 14.5), (-0.49, 2.5, 14.5), (0.51, 1.5, 14.5), (-0.49, 1.5, 14.5)], [], [(0, 1, 3, 2), (2, 3, 5, 4), (4, 5, 7, 6), (6, 7, 1, 0), (1, 7, 5, 3), (6, 0, 2, 4)])
me_wp0.polygons.foreach_set('use_smooth', [True] * 6)
_k = set([(0, 1), (0, 2), (0, 6), (1, 3), (1, 7), (2, 3), (2, 4), (3, 5), (4, 5), (4, 6), (5, 7), (6, 7)])
me_wp0.attributes.new('sharp_edge', 'BOOLEAN', 'EDGE').data.foreach_set('value', [ (min(e.vertices), max(e.vertices)) in _k for e in me_wp0.edges])
_uv = me_wp0.uv_layers.new(name='map1')
_uv.uv.foreach_set('vector', [0.375, 0.0, 0.625, 0.0, 0.625, 0.25, 0.375, 0.25, 0.375, 0.25, 0.625, 0.25, 0.625, 0.5, 0.375, 0.5, 0.375, 0.5, 0.625, 0.5, 0.625, 0.75, 0.375, 0.75, 0.375, 0.75, 0.625, 0.75, 0.625, 1.0, 0.375, 1.0, 0.625, 0.0, 0.875, 0.0, 0.875, 0.25, 0.625, 0.25, 0.125, 0.0, 0.375, 0.0, 0.375, 0.25, 0.125, 0.25])
me_wp0.materials.append(mat_lambert1)
me_wp0.use_remesh_preserve_volume = False
me_wp0.use_remesh_preserve_attributes = False
me_wp0.use_mirror_vertex_groups = False
me_wp0.update()
me_wp0.normals_split_custom_set([tuple(v) for v in zip(*[iter([-9.537e-07, -9.537e-07, -1.0, -9.537e-07, -9.537e-07, -1.0, -9.537e-07, -9.537e-07, -1.0, -9.537e-07, -9.537e-07, -1.0, 0.0, 1.0, -4.768e-07, 0.0, 1.0, -4.768e-07, 0.0, 1.0, -4.768e-07, 0.0, 1.0, -4.768e-07, 9.537e-07, 9.537e-07, 1.0, 9.537e-07, 9.537e-07, 1.0, 9.537e-07, 9.537e-07, 1.0, 9.537e-07, 9.537e-07, 1.0, 4.547e-13, -1.0, 3.576e-07, 4.547e-13, -1.0, 3.576e-07, 4.547e-13, -1.0, 3.576e-07, 4.547e-13, -1.0, 3.576e-07, -1.0, 0.0, 1.192e-07, -1.0, 0.0, 1.192e-07, -1.0, 0.0, 1.192e-07, -1.0, 0.0, 1.192e-07, 1.0, 0.0, -1.192e-07, 1.0, 0.0, -1.192e-07, 1.0, 0.0, -1.192e-07, 1.0, 0.0, -1.192e-07])] * 3)])

# ---- objects
ob_cm = bpy.data.objects.new('CM', me_cm)
ob_bb0 = bpy.data.objects.new('BB0', me_bb0)
ob_wp1 = bpy.data.objects.new('WP1', me_wp1)
ob_wp0 = bpy.data.objects.new('WP0', me_wp0)
ob_wpend = bpy.data.objects.new('WPEnd', cam_wpend)
ob_pl1 = bpy.data.objects.new('PL1', light_pl1)
ob_pl0 = bpy.data.objects.new('PL0', light_pl0)

# ---- transforms, parenting, visibility, modifiers, constraints
ob_cm.location = (2.274e-12, 4.768e-05, 1.24e-05)
ob_cm.rotation_euler = (1.571, -0.0, 0.0)
ob_cm.color = (0.8, 0.8, 0.8, 1.0)
ob_cm.lineart.crease_threshold = 0.0
ob_bb0.location = (0.0, 0.0, 0.0)
ob_bb0.rotation_euler = (1.571, 7.369e-15, 0.0)
ob_bb0.color = (0.8, 0.8, 0.8, 1.0)
ob_bb0.lineart.crease_threshold = 0.0
ob_wp1.location = (-1.137e-12, -1.907e-06, 0.0)
ob_wp1.rotation_euler = (1.571, 7.369e-15, 0.0)
ob_wp1.color = (0.8, 0.8, 0.8, 1.0)
ob_wp1.lineart.crease_threshold = 0.0
ob_wp0.location = (0.0, 0.0, 0.0)
ob_wp0.rotation_euler = (1.571, 7.369e-15, 0.0)
ob_wp0.color = (0.8, 0.8, 0.8, 1.0)
ob_wp0.lineart.crease_threshold = 0.0
ob_wpend.location = (2.798e-06, -32.0, 33.0)
ob_wpend.rotation_euler = (-1.192e-07, -2.384e-07, 1.629e-07)
ob_wpend.scale = (1.734, 1.734, 1.734)
ob_wpend.color = (0.8, 0.8, 0.8, 1.0)
ob_wpend.lineart.crease_threshold = 0.0
ob_pl1.location = (2.71e-06, -31.0, 19.0)
ob_pl1.rotation_euler = (7.55e-08, 1.331e-23, -3.142)
ob_pl1.scale = (0.01, 0.01, 0.01)
ob_pl1.color = (0.8, 0.8, 0.8, 1.0)
ob_pl1.lineart.crease_threshold = 0.0
ob_pl0.location = (1.399e-06, -16.0, -3.0)
ob_pl0.rotation_euler = (7.55e-08, 1.331e-23, -3.142)
ob_pl0.scale = (0.01, 0.01, 0.01)
ob_pl0.color = (0.8, 0.8, 0.8, 1.0)
ob_pl0.lineart.crease_threshold = 0.0

# ---- collection membership
col_collection_1.objects.link(ob_cm)
col_collection_1.objects.link(ob_bb0)
col_collection_1.objects.link(ob_wp1)
col_collection_1.objects.link(ob_wp0)
col_collection_1.objects.link(ob_wpend)
col_collection_1.objects.link(ob_pl1)
col_collection_1.objects.link(ob_pl0)

# ---- scene / render settings (as saved in the file)
scene.frame_start = 1; scene.frame_end = 250; scene.frame_set(1)
scene.render.engine = 'BLENDER_EEVEE_NEXT'
scene.render.resolution_percentage = 50
scene.render.dither_intensity = 0.0
scene.cycles.use_denoising = False
scene.cycles.samples = 128
scene.cycles.sampling_pattern = 'TABULATED_SOBOL'
scene.cycles.light_sampling_threshold = 0.0
scene.cycles.use_adaptive_sampling = False
scene.cycles.use_light_tree = False
scene.cycles.blur_glossy = 0.0
scene.cycles.sample_clamp_indirect = 0.0
scene.view_settings.view_transform = 'Standard'
bpy.context.view_layer.update()

# ---- added for rendering (the .blend has no active camera): camera
cam_auto = bpy.data.cameras.new('AutoCamera')
cam_auto.lens = 50.0
cam_auto.sensor_width = 36.0
cam_auto.clip_end = 1570.81
ob_auto_camera = bpy.data.objects.new('AutoCamera', cam_auto)
scene.collection.objects.link(ob_auto_camera)
ob_auto_camera.location = (89.5049, -132.545, 78.4648)
ob_auto_camera.rotation_euler = (1.09748, -7.21219e-08, 0.694738)
scene.camera = ob_auto_camera
bpy.context.view_layer.update()
